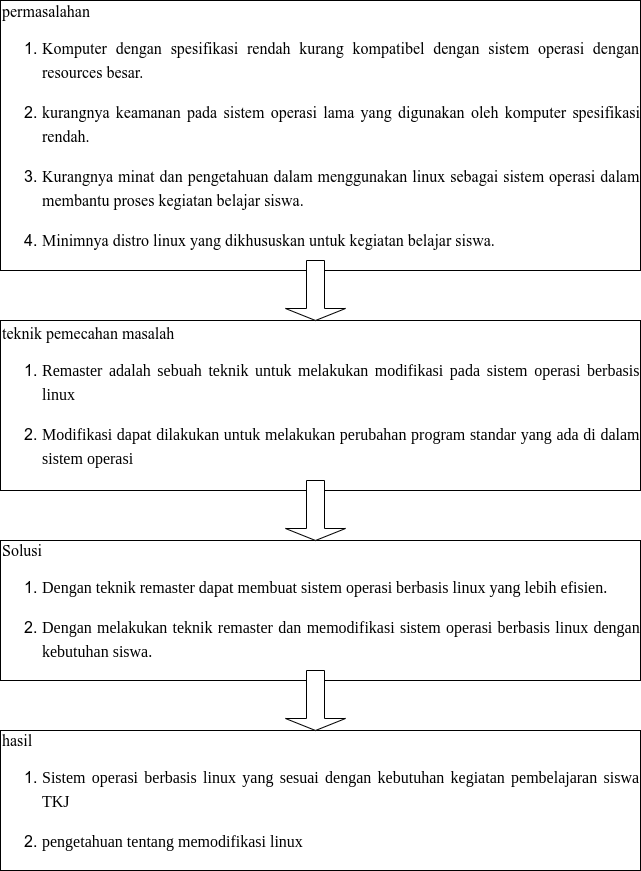

The diagram above was exported from draw.io. Its source (the exported page's mxGraphModel, read from the mxfile embedded in the PNG):
<mxGraphModel dx="868" dy="1554" grid="1" gridSize="10" guides="1" tooltips="1" connect="1" arrows="1" fold="1" page="1" pageScale="1" pageWidth="850" pageHeight="1100" math="0" shadow="0">
  <root>
    <mxCell id="0" />
    <mxCell id="1" parent="0" />
    <mxCell id="RULZiV8a6QQpftzSzf_e-1" value="&lt;span style=&quot;font-family: &amp;quot;Times New Roman&amp;quot;, serif; background-color: transparent; font-size: 12pt;&quot;&gt;permasalahan&lt;/span&gt;&lt;br&gt;&lt;ol style=&quot;font-size: medium;&quot;&gt;&lt;li&gt;&lt;p style=&quot;margin-bottom: 0cm; direction: ltr; line-height: 24px; background: transparent; font-family: &amp;quot;Liberation Serif&amp;quot;, &amp;quot;Times New Roman&amp;quot;, serif; font-size: 12pt;&quot; align=&quot;justify&quot; class=&quot;western&quot; lang=&quot;id-ID&quot;&gt;&lt;font face=&quot;Times New Roman, serif&quot;&gt;Komputer dengan spesifikasi rendah kurang kompatibel dengan sistem operasi dengan resources besar.&lt;/font&gt;&lt;/p&gt;&lt;/li&gt;&lt;li&gt;&lt;p style=&quot;margin-bottom: 0cm; direction: ltr; line-height: 24px; background: transparent; font-family: &amp;quot;Liberation Serif&amp;quot;, &amp;quot;Times New Roman&amp;quot;, serif; font-size: 12pt;&quot; align=&quot;justify&quot; class=&quot;western&quot; lang=&quot;id-ID&quot;&gt;&lt;font face=&quot;Times New Roman, serif&quot;&gt;kurangnya keamanan pada sistem operasi lama yang digunakan oleh komputer spesifikasi rendah.&lt;/font&gt;&lt;/p&gt;&lt;/li&gt;&lt;li&gt;&lt;p style=&quot;margin-bottom: 0cm; direction: ltr; line-height: 24px; background: transparent; font-family: &amp;quot;Liberation Serif&amp;quot;, &amp;quot;Times New Roman&amp;quot;, serif; font-size: 12pt;&quot; align=&quot;justify&quot; class=&quot;western&quot;&gt;&lt;font face=&quot;Times New Roman, serif&quot;&gt;&lt;span lang=&quot;id-ID&quot;&gt;Kurangnya minat dan pengetahuan dalam&amp;nbsp;&lt;/span&gt;&lt;/font&gt;&lt;font face=&quot;Times New Roman, serif&quot;&gt;menggunakan linux sebagai sistem operasi dalam membantu proses&lt;/font&gt;&lt;font face=&quot;Times New Roman, serif&quot;&gt;&lt;span lang=&quot;id-ID&quot;&gt; kegiatan&lt;/span&gt;&lt;/font&gt;&lt;font face=&quot;Times New Roman, serif&quot;&gt; belajar&lt;/font&gt;&lt;font face=&quot;Times New Roman, serif&quot;&gt;&lt;span lang=&quot;id-ID&quot;&gt; siswa.&lt;/span&gt;&lt;/font&gt;&lt;/p&gt;&lt;/li&gt;&lt;li&gt;&lt;p style=&quot;margin-bottom: 0cm; direction: ltr; line-height: 24px; background: transparent; font-family: &amp;quot;Liberation Serif&amp;quot;, &amp;quot;Times New Roman&amp;quot;, serif; font-size: 12pt;&quot; align=&quot;justify&quot; class=&quot;western&quot;&gt;&lt;font face=&quot;Times New Roman, serif&quot;&gt;&lt;span lang=&quot;id-ID&quot;&gt;Minimnya distro linux yang dikhususkan untuk kegiatan belajar siswa.&lt;/span&gt;&lt;/font&gt;&lt;/p&gt;&lt;/li&gt;&lt;/ol&gt;" style="rounded=0;whiteSpace=wrap;html=1;align=left;" parent="1" vertex="1">
      <mxGeometry x="90" y="-250" width="640" height="270" as="geometry" />
    </mxCell>
    <mxCell id="RULZiV8a6QQpftzSzf_e-4" value="&lt;span style=&quot;font-family: &amp;quot;Times New Roman&amp;quot;, serif; background-color: transparent; font-size: 12pt;&quot;&gt;teknik pemecahan masalah&lt;br&gt;&lt;/span&gt;&lt;ol style=&quot;font-size: medium;&quot;&gt;&lt;li&gt;&lt;p style=&quot;margin-bottom: 0cm; direction: ltr; line-height: 24px; background: transparent; font-family: &amp;quot;Liberation Serif&amp;quot;, &amp;quot;Times New Roman&amp;quot;, serif; font-size: 12pt;&quot; align=&quot;justify&quot; class=&quot;western&quot; lang=&quot;id-ID&quot;&gt;&lt;font face=&quot;Times New Roman, serif&quot;&gt;&lt;span style=&quot;font-family: &amp;quot;Liberation Serif&amp;quot;, serif;&quot;&gt;Remaster adalah sebuah teknik untuk melakukan modifikasi pada sistem operasi berbasis linux&amp;nbsp;&lt;/span&gt;&lt;br&gt;&lt;/font&gt;&lt;/p&gt;&lt;/li&gt;&lt;li&gt;&lt;p style=&quot;margin-bottom: 0cm; direction: ltr; line-height: 24px; background: transparent; font-family: &amp;quot;Liberation Serif&amp;quot;, &amp;quot;Times New Roman&amp;quot;, serif; font-size: 12pt;&quot; align=&quot;justify&quot; class=&quot;western&quot; lang=&quot;id-ID&quot;&gt;&lt;span style=&quot;font-family: &amp;quot;Liberation Serif&amp;quot;, serif;&quot;&gt;Modifikasi dapat dilakukan untuk melakukan perubahan program standar yang ada di dalam sistem operasi&lt;/span&gt;&lt;/p&gt;&lt;/li&gt;&lt;/ol&gt;" style="rounded=0;whiteSpace=wrap;html=1;align=left;" parent="1" vertex="1">
      <mxGeometry x="90" y="70" width="640" height="170" as="geometry" />
    </mxCell>
    <mxCell id="RULZiV8a6QQpftzSzf_e-5" value="&lt;span style=&quot;font-family: &amp;quot;Times New Roman&amp;quot;, serif; background-color: transparent; font-size: 12pt;&quot;&gt;Solusi&lt;br&gt;&lt;/span&gt;&lt;ol style=&quot;font-size: medium;&quot;&gt;&lt;li&gt;&lt;p style=&quot;margin-bottom: 0cm; direction: ltr; line-height: 24px; background: transparent; font-size: 12pt;&quot; align=&quot;justify&quot; class=&quot;western&quot; lang=&quot;id-ID&quot;&gt;&lt;font face=&quot;Liberation Serif, serif&quot; style=&quot;&quot;&gt;Dengan teknik remaster dapat membuat sistem operasi berbasis linux yang lebih efisien.&lt;/font&gt;&lt;/p&gt;&lt;/li&gt;&lt;li&gt;&lt;p style=&quot;margin-bottom: 0cm; direction: ltr; line-height: 24px; background: transparent; font-size: 12pt;&quot; align=&quot;justify&quot; class=&quot;western&quot; lang=&quot;id-ID&quot;&gt;&lt;font face=&quot;Liberation Serif, serif&quot;&gt;Dengan melakukan teknik remaster dan memodifikasi sistem operasi berbasis linux dengan kebutuhan siswa.&lt;/font&gt;&lt;/p&gt;&lt;/li&gt;&lt;/ol&gt;" style="rounded=0;whiteSpace=wrap;html=1;align=left;" parent="1" vertex="1">
      <mxGeometry x="90" y="290" width="640" height="140" as="geometry" />
    </mxCell>
    <mxCell id="RULZiV8a6QQpftzSzf_e-6" value="&lt;span style=&quot;font-family: &amp;quot;Times New Roman&amp;quot;, serif; background-color: transparent; font-size: 12pt;&quot;&gt;hasil&lt;br&gt;&lt;/span&gt;&lt;ol style=&quot;font-size: medium;&quot;&gt;&lt;li&gt;&lt;p style=&quot;margin-bottom: 0cm; direction: ltr; line-height: 24px; background: transparent; font-size: 12pt;&quot; align=&quot;justify&quot; class=&quot;western&quot; lang=&quot;id-ID&quot;&gt;&lt;font face=&quot;Liberation Serif, serif&quot;&gt;Sistem operasi berbasis linux yang sesuai dengan kebutuhan kegiatan pembelajaran siswa TKJ&amp;nbsp;&lt;/font&gt;&lt;/p&gt;&lt;/li&gt;&lt;li&gt;&lt;p style=&quot;margin-bottom: 0cm; direction: ltr; line-height: 24px; background: transparent; font-size: 12pt;&quot; align=&quot;justify&quot; class=&quot;western&quot; lang=&quot;id-ID&quot;&gt;&lt;font face=&quot;Liberation Serif, serif&quot;&gt;pengetahuan tentang memodifikasi linux&lt;/font&gt;&lt;/p&gt;&lt;/li&gt;&lt;/ol&gt;" style="rounded=0;whiteSpace=wrap;html=1;align=left;" parent="1" vertex="1">
      <mxGeometry x="90" y="480" width="640" height="140" as="geometry" />
    </mxCell>
    <mxCell id="RULZiV8a6QQpftzSzf_e-7" value="" style="shape=singleArrow;direction=south;whiteSpace=wrap;html=1;" parent="1" vertex="1">
      <mxGeometry x="375" y="230" width="60" height="60" as="geometry" />
    </mxCell>
    <mxCell id="RULZiV8a6QQpftzSzf_e-8" value="" style="shape=singleArrow;direction=south;whiteSpace=wrap;html=1;" parent="1" vertex="1">
      <mxGeometry x="375" y="10" width="60" height="60" as="geometry" />
    </mxCell>
    <mxCell id="RULZiV8a6QQpftzSzf_e-9" value="" style="shape=singleArrow;direction=south;whiteSpace=wrap;html=1;" parent="1" vertex="1">
      <mxGeometry x="375" y="420" width="60" height="60" as="geometry" />
    </mxCell>
  </root>
</mxGraphModel>